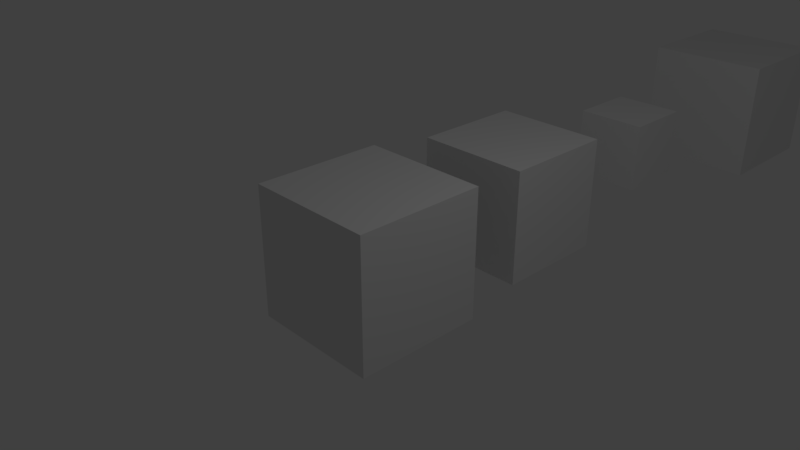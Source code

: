 # Source: popin-objects-sequentially.blend  (saved by Blender 2.79.0; exported with 4.5.12 LTS)
import bpy
from mathutils import Matrix  # noqa: F401  (used for matrix-valued properties, if any)

bpy.ops.wm.read_factory_settings(use_empty=True)
scene = bpy.context.scene
scene.name = 'Scene'

# ---- collections
col_collection_1 = bpy.data.collections.new('Collection 1'); scene.collection.children.link(col_collection_1)

# ---- materials (node trees are filled in below, after node groups)
mat_material = bpy.data.materials.new('Material')
mat_material.alpha_threshold = 0.0
mat_material.use_transparent_shadow = False
mat_material.roughness = 0.5
mat_material.line_color = (0.0, 0.0, 0.0, 1.0)

# ---- material node trees

# ---- world
world_world = bpy.data.worlds.new('World'); scene.world = world_world
world_world.color = (0.05088, 0.05088, 0.05088)
world_world.use_sun_shadow = False
world_world.sun_shadow_jitter_overblur = 0.0
world_world.cycles.sampling_method = 'MANUAL'

# ---- cameras
cam_camera = bpy.data.cameras.new('Camera')
cam_camera.clip_end = 100.0
cam_camera.lens = 35.0
cam_camera.sensor_width = 32.0
cam_camera.sensor_height = 18.0
cam_camera.ortho_scale = 7.314
cam_camera.dof.focus_distance = 0.0
cam_camera.dof.aperture_fstop = 128.0

# ---- lights
light_lamp = bpy.data.lights.new('Lamp', 'POINT')
light_lamp.transmission_factor = 0.0
light_lamp.cutoff_distance = 30.0
light_lamp.energy = 100.0
light_lamp.shadow_buffer_clip_start = 1.001
light_lamp.shadow_soft_size = 0.1
light_lamp.shadow_maximum_resolution = 0.006
light_lamp.use_absolute_resolution = True

# ---- meshes
me_cube_003 = bpy.data.meshes.new('Cube.003')
me_cube_003.from_pydata([(1.0, 1.0, -1.0), (1.0, -1.0, -1.0), (-1.0, -1.0, -1.0), (-1.0, 1.0, -1.0), (1.0, 1.0, 1.0), (1.0, -1.0, 1.0), (-1.0, -1.0, 1.0), (-1.0, 1.0, 1.0)], [], [(0, 1, 2, 3), (4, 7, 6, 5), (0, 4, 5, 1), (1, 5, 6, 2), (2, 6, 7, 3), (4, 0, 3, 7)])
me_cube_003.materials.append(mat_material)
me_cube_003.use_remesh_preserve_volume = False
me_cube_003.use_remesh_preserve_attributes = False
me_cube_003.use_mirror_vertex_groups = False
me_cube_003.update()
me_cube_002 = bpy.data.meshes.new('Cube.002')
me_cube_002.from_pydata([(1.0, 1.0, -1.0), (1.0, -1.0, -1.0), (-1.0, -1.0, -1.0), (-1.0, 1.0, -1.0), (1.0, 1.0, 1.0), (1.0, -1.0, 1.0), (-1.0, -1.0, 1.0), (-1.0, 1.0, 1.0)], [], [(0, 1, 2, 3), (4, 7, 6, 5), (0, 4, 5, 1), (1, 5, 6, 2), (2, 6, 7, 3), (4, 0, 3, 7)])
me_cube_002.materials.append(mat_material)
me_cube_002.use_remesh_preserve_volume = False
me_cube_002.use_remesh_preserve_attributes = False
me_cube_002.use_mirror_vertex_groups = False
me_cube_002.update()
me_cube_001 = bpy.data.meshes.new('Cube.001')
me_cube_001.from_pydata([(1.0, 1.0, -1.0), (1.0, -1.0, -1.0), (-1.0, -1.0, -1.0), (-1.0, 1.0, -1.0), (1.0, 1.0, 1.0), (1.0, -1.0, 1.0), (-1.0, -1.0, 1.0), (-1.0, 1.0, 1.0)], [], [(0, 1, 2, 3), (4, 7, 6, 5), (0, 4, 5, 1), (1, 5, 6, 2), (2, 6, 7, 3), (4, 0, 3, 7)])
me_cube_001.materials.append(mat_material)
me_cube_001.use_remesh_preserve_volume = False
me_cube_001.use_remesh_preserve_attributes = False
me_cube_001.use_mirror_vertex_groups = False
me_cube_001.update()
me_cube = bpy.data.meshes.new('Cube')
me_cube.from_pydata([(1.0, 1.0, -1.0), (1.0, -1.0, -1.0), (-1.0, -1.0, -1.0), (-1.0, 1.0, -1.0), (1.0, 1.0, 1.0), (1.0, -1.0, 1.0), (-1.0, -1.0, 1.0), (-1.0, 1.0, 1.0)], [], [(0, 1, 2, 3), (4, 7, 6, 5), (0, 4, 5, 1), (1, 5, 6, 2), (2, 6, 7, 3), (4, 0, 3, 7)])
me_cube.materials.append(mat_material)
me_cube.use_remesh_preserve_volume = False
me_cube.use_remesh_preserve_attributes = False
me_cube.use_mirror_vertex_groups = False
me_cube.update()

# ---- objects
ob_cube_003 = bpy.data.objects.new('Cube.003', me_cube_003)
ob_cube_002 = bpy.data.objects.new('Cube.002', me_cube_002)
ob_cube_001 = bpy.data.objects.new('Cube.001', me_cube_001)
ob_cube = bpy.data.objects.new('Cube', me_cube)
ob_lamp = bpy.data.objects.new('Lamp', light_lamp)
ob_camera = bpy.data.objects.new('Camera', cam_camera)

# ---- transforms, parenting, visibility, modifiers, constraints
ob_cube_003.location = (0.0, 9.181, 0.0)
ob_cube_003.lock_rotations_4d = False
ob_cube_003.empty_display_type = 'ARROWS'
ob_cube_003.lineart.crease_threshold = 0.0
ob_cube_002.location = (0.0, 5.808, 0.0)
ob_cube_002.scale = (0.55, 0.55, 0.55)
ob_cube_002.lock_rotations_4d = False
ob_cube_002.empty_display_type = 'ARROWS'
ob_cube_002.lineart.crease_threshold = 0.0
ob_cube_001.location = (0.0, 2.755, 0.0)
ob_cube_001.scale = (0.8617, 0.8617, 0.8617)
ob_cube_001.lock_rotations_4d = False
ob_cube_001.empty_display_type = 'ARROWS'
ob_cube_001.lineart.crease_threshold = 0.0
ob_cube.location = (0.0, 0.0, 0.0)
ob_cube.scale = (0.9653, 0.9653, 0.9653)
ob_cube.lock_rotations_4d = False
ob_cube.empty_display_type = 'ARROWS'
ob_cube.lineart.crease_threshold = 0.0
ob_lamp.location = (4.076, 1.005, 5.904)
ob_lamp.rotation_euler = (0.6503, 0.05522, 1.866)
ob_lamp.lock_rotations_4d = False
ob_lamp.empty_display_type = 'ARROWS'
ob_lamp.color = (0.0, 0.0, 0.0, 0.0)
ob_lamp.lineart.crease_threshold = 0.0
ob_camera.location = (7.481, -6.508, 5.344)
ob_camera.rotation_euler = (1.109, 0.0, 0.8149)
ob_camera.lock_rotations_4d = False
ob_camera.empty_display_type = 'ARROWS'
ob_camera.color = (0.0, 0.0, 0.0, 0.0)
ob_camera.display_type = 'WIRE'
ob_camera.lineart.crease_threshold = 0.0

# ---- collection membership
col_collection_1.objects.link(ob_cube_003)
col_collection_1.objects.link(ob_cube_002)
col_collection_1.objects.link(ob_cube_001)
col_collection_1.objects.link(ob_cube)
col_collection_1.objects.link(ob_lamp)
col_collection_1.objects.link(ob_camera)

# ---- scene / render settings (as saved in the file)
scene.camera = ob_camera
scene.frame_start = 1; scene.frame_end = 250; scene.frame_set(3)
scene.render.engine = 'BLENDER_EEVEE_NEXT'
scene.render.resolution_percentage = 50
scene.render.dither_intensity = 0.0
scene.cycles.use_denoising = False
scene.cycles.samples = 128
scene.cycles.sampling_pattern = 'TABULATED_SOBOL'
scene.cycles.use_adaptive_sampling = False
scene.cycles.use_light_tree = False
scene.cycles.blur_glossy = 0.0
scene.cycles.sample_clamp_indirect = 0.0
scene.view_settings.view_transform = 'Standard'
bpy.context.view_layer.update()
